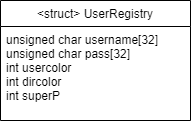

The diagram above was exported from draw.io. Its source (the exported page's mxGraphModel, read from the mxfile embedded in the PNG):
<mxGraphModel dx="577" dy="336" grid="1" gridSize="10" guides="1" tooltips="1" connect="1" arrows="1" fold="1" page="1" pageScale="1" pageWidth="850" pageHeight="1100" math="0" shadow="0">
  <root>
    <mxCell id="0" />
    <mxCell id="1" parent="0" />
    <mxCell id="TC3PgbTDM5JKG3rrVfJL-1" value="&lt;struct&gt; UserRegistry" style="swimlane;fontStyle=0;childLayout=stackLayout;horizontal=1;startSize=26;fillColor=none;horizontalStack=0;resizeParent=1;resizeParentMax=0;resizeLast=0;collapsible=1;marginBottom=0;" vertex="1" parent="1">
      <mxGeometry x="250" y="120" width="190" height="120" as="geometry" />
    </mxCell>
    <mxCell id="TC3PgbTDM5JKG3rrVfJL-2" value="unsigned char username[32]&#10;unsigned char pass[32]&#10;int usercolor&#10;int dircolor&#10;int superP" style="text;strokeColor=none;fillColor=none;align=left;verticalAlign=top;spacingLeft=4;spacingRight=4;overflow=hidden;rotatable=0;points=[[0,0.5],[1,0.5]];portConstraint=eastwest;" vertex="1" parent="TC3PgbTDM5JKG3rrVfJL-1">
      <mxGeometry y="26" width="190" height="94" as="geometry" />
    </mxCell>
  </root>
</mxGraphModel>